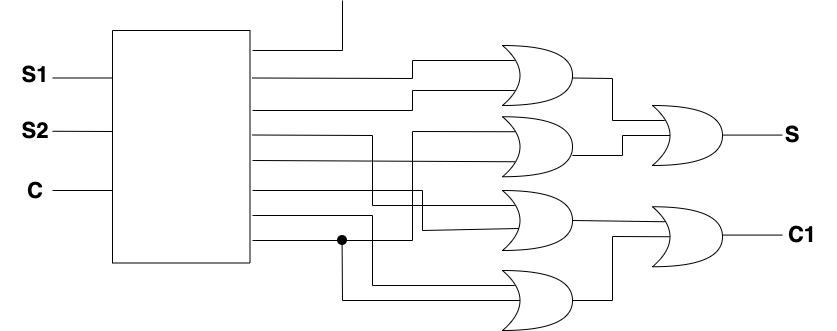

The diagram above was exported from draw.io. Its source (the exported page's mxGraphModel, read from the mxfile embedded in the PNG):
<mxGraphModel dx="1529" dy="680" grid="1" gridSize="10" guides="1" tooltips="1" connect="1" arrows="1" fold="1" page="0" pageScale="1" pageWidth="850" pageHeight="1100" math="0" shadow="0">
  <root>
    <mxCell id="0" />
    <mxCell id="1" parent="0" />
    <mxCell id="Qn7GcyUkuTI0RViMG-CY-2" value="" style="rounded=0;whiteSpace=wrap;html=1;rotation=90;" vertex="1" parent="1">
      <mxGeometry x="-27.5" y="267.5" width="232.5" height="137.5" as="geometry" />
    </mxCell>
    <mxCell id="Qn7GcyUkuTI0RViMG-CY-3" value="&lt;span style=&quot;font-size: 22px;&quot;&gt;&lt;b&gt;C&lt;br&gt;&lt;/b&gt;&lt;/span&gt;" style="text;html=1;strokeColor=none;fillColor=none;align=center;verticalAlign=middle;whiteSpace=wrap;rounded=0;strokeWidth=9;" vertex="1" parent="1">
      <mxGeometry x="-87.5" y="366.25" width="60" height="30" as="geometry" />
    </mxCell>
    <mxCell id="Qn7GcyUkuTI0RViMG-CY-4" value="&lt;span style=&quot;font-size: 22px;&quot;&gt;&lt;b&gt;S2&lt;br&gt;&lt;/b&gt;&lt;/span&gt;" style="text;html=1;strokeColor=none;fillColor=none;align=center;verticalAlign=middle;whiteSpace=wrap;rounded=0;strokeWidth=9;" vertex="1" parent="1">
      <mxGeometry x="-87.5" y="306.25" width="60" height="30" as="geometry" />
    </mxCell>
    <mxCell id="Qn7GcyUkuTI0RViMG-CY-5" value="&lt;span style=&quot;font-size: 22px;&quot;&gt;&lt;b&gt;S1&lt;br&gt;&lt;/b&gt;&lt;/span&gt;" style="text;html=1;strokeColor=none;fillColor=none;align=center;verticalAlign=middle;whiteSpace=wrap;rounded=0;strokeWidth=9;" vertex="1" parent="1">
      <mxGeometry x="-87.5" y="250" width="60" height="30" as="geometry" />
    </mxCell>
    <mxCell id="Qn7GcyUkuTI0RViMG-CY-6" value="" style="endArrow=none;html=1;rounded=0;" edge="1" parent="1">
      <mxGeometry width="50" height="50" relative="1" as="geometry">
        <mxPoint x="160" y="240" as="sourcePoint" />
        <mxPoint x="250" y="190" as="targetPoint" />
        <Array as="points">
          <mxPoint x="250" y="240" />
        </Array>
      </mxGeometry>
    </mxCell>
    <mxCell id="Qn7GcyUkuTI0RViMG-CY-7" value="" style="endArrow=none;html=1;rounded=0;entryX=0.175;entryY=0.25;entryDx=0;entryDy=0;entryPerimeter=0;" edge="1" parent="1" target="Qn7GcyUkuTI0RViMG-CY-14">
      <mxGeometry width="50" height="50" relative="1" as="geometry">
        <mxPoint x="160" y="267.5" as="sourcePoint" />
        <mxPoint x="320" y="240" as="targetPoint" />
        <Array as="points">
          <mxPoint x="320" y="268" />
          <mxPoint x="320" y="250" />
        </Array>
      </mxGeometry>
    </mxCell>
    <mxCell id="Qn7GcyUkuTI0RViMG-CY-8" value="" style="endArrow=none;html=1;rounded=0;entryX=0.175;entryY=0.75;entryDx=0;entryDy=0;entryPerimeter=0;" edge="1" parent="1" target="Qn7GcyUkuTI0RViMG-CY-14">
      <mxGeometry width="50" height="50" relative="1" as="geometry">
        <mxPoint x="160" y="300" as="sourcePoint" />
        <mxPoint x="360" y="300" as="targetPoint" />
        <Array as="points">
          <mxPoint x="320" y="300" />
          <mxPoint x="320" y="280" />
        </Array>
      </mxGeometry>
    </mxCell>
    <mxCell id="Qn7GcyUkuTI0RViMG-CY-9" value="" style="endArrow=none;html=1;rounded=0;entryX=0.175;entryY=0.25;entryDx=0;entryDy=0;entryPerimeter=0;" edge="1" parent="1" target="Qn7GcyUkuTI0RViMG-CY-16">
      <mxGeometry width="50" height="50" relative="1" as="geometry">
        <mxPoint x="160" y="324.5" as="sourcePoint" />
        <mxPoint x="290" y="324.5" as="targetPoint" />
        <Array as="points">
          <mxPoint x="280" y="325" />
          <mxPoint x="280" y="395" />
        </Array>
      </mxGeometry>
    </mxCell>
    <mxCell id="Qn7GcyUkuTI0RViMG-CY-10" value="" style="endArrow=none;html=1;rounded=0;entryX=0.175;entryY=0.75;entryDx=0;entryDy=0;entryPerimeter=0;" edge="1" parent="1" target="Qn7GcyUkuTI0RViMG-CY-15">
      <mxGeometry width="50" height="50" relative="1" as="geometry">
        <mxPoint x="160" y="350" as="sourcePoint" />
        <mxPoint x="290" y="350" as="targetPoint" />
      </mxGeometry>
    </mxCell>
    <mxCell id="Qn7GcyUkuTI0RViMG-CY-11" value="" style="endArrow=none;html=1;rounded=0;entryX=0.243;entryY=0.633;entryDx=0;entryDy=0;entryPerimeter=0;" edge="1" parent="1" target="Qn7GcyUkuTI0RViMG-CY-16">
      <mxGeometry width="50" height="50" relative="1" as="geometry">
        <mxPoint x="160" y="380" as="sourcePoint" />
        <mxPoint x="360" y="380" as="targetPoint" />
        <Array as="points">
          <mxPoint x="330" y="380" />
          <mxPoint x="330" y="420" />
        </Array>
      </mxGeometry>
    </mxCell>
    <mxCell id="Qn7GcyUkuTI0RViMG-CY-12" value="" style="endArrow=none;html=1;rounded=0;entryX=0.175;entryY=0.25;entryDx=0;entryDy=0;entryPerimeter=0;" edge="1" parent="1" target="Qn7GcyUkuTI0RViMG-CY-17">
      <mxGeometry width="50" height="50" relative="1" as="geometry">
        <mxPoint x="160" y="405" as="sourcePoint" />
        <mxPoint x="290" y="405" as="targetPoint" />
        <Array as="points">
          <mxPoint x="280" y="405" />
          <mxPoint x="280" y="475" />
        </Array>
      </mxGeometry>
    </mxCell>
    <mxCell id="Qn7GcyUkuTI0RViMG-CY-13" value="" style="endArrow=none;html=1;rounded=0;entryX=0.175;entryY=0.25;entryDx=0;entryDy=0;entryPerimeter=0;" edge="1" parent="1" target="Qn7GcyUkuTI0RViMG-CY-15">
      <mxGeometry width="50" height="50" relative="1" as="geometry">
        <mxPoint x="160" y="430" as="sourcePoint" />
        <mxPoint x="320" y="330" as="targetPoint" />
        <Array as="points">
          <mxPoint x="320" y="430" />
          <mxPoint x="320" y="321" />
        </Array>
      </mxGeometry>
    </mxCell>
    <mxCell id="Qn7GcyUkuTI0RViMG-CY-14" value="" style="shape=xor;whiteSpace=wrap;html=1;" vertex="1" parent="1">
      <mxGeometry x="410" y="235" width="70" height="60" as="geometry" />
    </mxCell>
    <mxCell id="Qn7GcyUkuTI0RViMG-CY-15" value="" style="shape=xor;whiteSpace=wrap;html=1;" vertex="1" parent="1">
      <mxGeometry x="410" y="306.25" width="70" height="60" as="geometry" />
    </mxCell>
    <mxCell id="Qn7GcyUkuTI0RViMG-CY-16" value="" style="shape=xor;whiteSpace=wrap;html=1;" vertex="1" parent="1">
      <mxGeometry x="410" y="380" width="70" height="60" as="geometry" />
    </mxCell>
    <mxCell id="Qn7GcyUkuTI0RViMG-CY-17" value="" style="shape=xor;whiteSpace=wrap;html=1;" vertex="1" parent="1">
      <mxGeometry x="410" y="460" width="70" height="60" as="geometry" />
    </mxCell>
    <mxCell id="Qn7GcyUkuTI0RViMG-CY-18" value="" style="endArrow=none;html=1;rounded=0;" edge="1" parent="1">
      <mxGeometry width="50" height="50" relative="1" as="geometry">
        <mxPoint x="-40" y="267.5" as="sourcePoint" />
        <mxPoint x="20" y="267.5" as="targetPoint" />
      </mxGeometry>
    </mxCell>
    <mxCell id="Qn7GcyUkuTI0RViMG-CY-19" value="" style="endArrow=none;html=1;rounded=0;" edge="1" parent="1">
      <mxGeometry width="50" height="50" relative="1" as="geometry">
        <mxPoint x="-40" y="320.75" as="sourcePoint" />
        <mxPoint x="20" y="321" as="targetPoint" />
      </mxGeometry>
    </mxCell>
    <mxCell id="Qn7GcyUkuTI0RViMG-CY-20" value="" style="endArrow=none;html=1;rounded=0;" edge="1" parent="1">
      <mxGeometry width="50" height="50" relative="1" as="geometry">
        <mxPoint x="-40" y="380" as="sourcePoint" />
        <mxPoint x="20" y="380" as="targetPoint" />
      </mxGeometry>
    </mxCell>
    <mxCell id="Qn7GcyUkuTI0RViMG-CY-22" value="" style="shape=image;html=1;verticalAlign=top;verticalLabelPosition=bottom;labelBackgroundColor=#ffffff;imageAspect=0;aspect=fixed;image=https://cdn0.iconfinder.com/data/icons/octicons/1024/primitive-dot-128.png" vertex="1" parent="1">
      <mxGeometry x="240" y="420" width="20" height="20" as="geometry" />
    </mxCell>
    <mxCell id="Qn7GcyUkuTI0RViMG-CY-23" value="" style="endArrow=none;html=1;rounded=0;exitX=0.25;exitY=0.5;exitDx=0;exitDy=0;exitPerimeter=0;" edge="1" parent="1" source="Qn7GcyUkuTI0RViMG-CY-17">
      <mxGeometry width="50" height="50" relative="1" as="geometry">
        <mxPoint x="249.57" y="510" as="sourcePoint" />
        <mxPoint x="249.57" y="430" as="targetPoint" />
        <Array as="points">
          <mxPoint x="250" y="490" />
        </Array>
      </mxGeometry>
    </mxCell>
    <mxCell id="Qn7GcyUkuTI0RViMG-CY-24" value="" style="shape=xor;whiteSpace=wrap;html=1;" vertex="1" parent="1">
      <mxGeometry x="560" y="295" width="70" height="60" as="geometry" />
    </mxCell>
    <mxCell id="Qn7GcyUkuTI0RViMG-CY-25" value="" style="shape=xor;whiteSpace=wrap;html=1;" vertex="1" parent="1">
      <mxGeometry x="560" y="396.25" width="70" height="60" as="geometry" />
    </mxCell>
    <mxCell id="Qn7GcyUkuTI0RViMG-CY-26" value="" style="endArrow=none;html=1;rounded=0;entryX=0.175;entryY=0.25;entryDx=0;entryDy=0;entryPerimeter=0;" edge="1" parent="1" target="Qn7GcyUkuTI0RViMG-CY-24">
      <mxGeometry width="50" height="50" relative="1" as="geometry">
        <mxPoint x="480" y="267.5" as="sourcePoint" />
        <mxPoint x="560" y="267.5" as="targetPoint" />
        <Array as="points">
          <mxPoint x="520" y="268" />
          <mxPoint x="520" y="310" />
        </Array>
      </mxGeometry>
    </mxCell>
    <mxCell id="Qn7GcyUkuTI0RViMG-CY-27" value="" style="endArrow=none;html=1;rounded=0;entryX=0.25;entryY=0.5;entryDx=0;entryDy=0;entryPerimeter=0;" edge="1" parent="1" target="Qn7GcyUkuTI0RViMG-CY-24">
      <mxGeometry width="50" height="50" relative="1" as="geometry">
        <mxPoint x="480" y="345" as="sourcePoint" />
        <mxPoint x="530" y="295" as="targetPoint" />
        <Array as="points">
          <mxPoint x="530" y="345" />
          <mxPoint x="530" y="325" />
        </Array>
      </mxGeometry>
    </mxCell>
    <mxCell id="Qn7GcyUkuTI0RViMG-CY-28" value="" style="endArrow=none;html=1;rounded=0;exitX=1;exitY=0.5;exitDx=0;exitDy=0;exitPerimeter=0;entryX=0.175;entryY=0.25;entryDx=0;entryDy=0;entryPerimeter=0;" edge="1" parent="1" source="Qn7GcyUkuTI0RViMG-CY-16" target="Qn7GcyUkuTI0RViMG-CY-25">
      <mxGeometry width="50" height="50" relative="1" as="geometry">
        <mxPoint x="550" y="530" as="sourcePoint" />
        <mxPoint x="600" y="480" as="targetPoint" />
      </mxGeometry>
    </mxCell>
    <mxCell id="Qn7GcyUkuTI0RViMG-CY-30" value="" style="endArrow=none;html=1;rounded=0;exitX=1;exitY=0.5;exitDx=0;exitDy=0;exitPerimeter=0;entryX=0.25;entryY=0.5;entryDx=0;entryDy=0;entryPerimeter=0;" edge="1" parent="1" source="Qn7GcyUkuTI0RViMG-CY-17" target="Qn7GcyUkuTI0RViMG-CY-25">
      <mxGeometry width="50" height="50" relative="1" as="geometry">
        <mxPoint x="550" y="560" as="sourcePoint" />
        <mxPoint x="600" y="510" as="targetPoint" />
        <Array as="points">
          <mxPoint x="520" y="490" />
          <mxPoint x="520" y="426" />
        </Array>
      </mxGeometry>
    </mxCell>
    <mxCell id="Qn7GcyUkuTI0RViMG-CY-31" value="&lt;span style=&quot;font-size: 22px;&quot;&gt;&lt;b&gt;S&lt;br&gt;&lt;/b&gt;&lt;/span&gt;" style="text;html=1;strokeColor=none;fillColor=none;align=center;verticalAlign=middle;whiteSpace=wrap;rounded=0;strokeWidth=9;" vertex="1" parent="1">
      <mxGeometry x="670" y="310" width="60" height="30" as="geometry" />
    </mxCell>
    <mxCell id="Qn7GcyUkuTI0RViMG-CY-32" value="" style="endArrow=none;html=1;rounded=0;" edge="1" parent="1">
      <mxGeometry width="50" height="50" relative="1" as="geometry">
        <mxPoint x="630" y="324.57" as="sourcePoint" />
        <mxPoint x="690" y="324.57" as="targetPoint" />
      </mxGeometry>
    </mxCell>
    <mxCell id="Qn7GcyUkuTI0RViMG-CY-33" value="&lt;span style=&quot;font-size: 22px;&quot;&gt;&lt;b&gt;C1&lt;br&gt;&lt;/b&gt;&lt;/span&gt;" style="text;html=1;strokeColor=none;fillColor=none;align=center;verticalAlign=middle;whiteSpace=wrap;rounded=0;strokeWidth=9;" vertex="1" parent="1">
      <mxGeometry x="680" y="410" width="60" height="30" as="geometry" />
    </mxCell>
    <mxCell id="Qn7GcyUkuTI0RViMG-CY-34" value="" style="endArrow=none;html=1;rounded=0;" edge="1" parent="1">
      <mxGeometry width="50" height="50" relative="1" as="geometry">
        <mxPoint x="630" y="424.5699999999998" as="sourcePoint" />
        <mxPoint x="690" y="424.5699999999998" as="targetPoint" />
      </mxGeometry>
    </mxCell>
  </root>
</mxGraphModel>